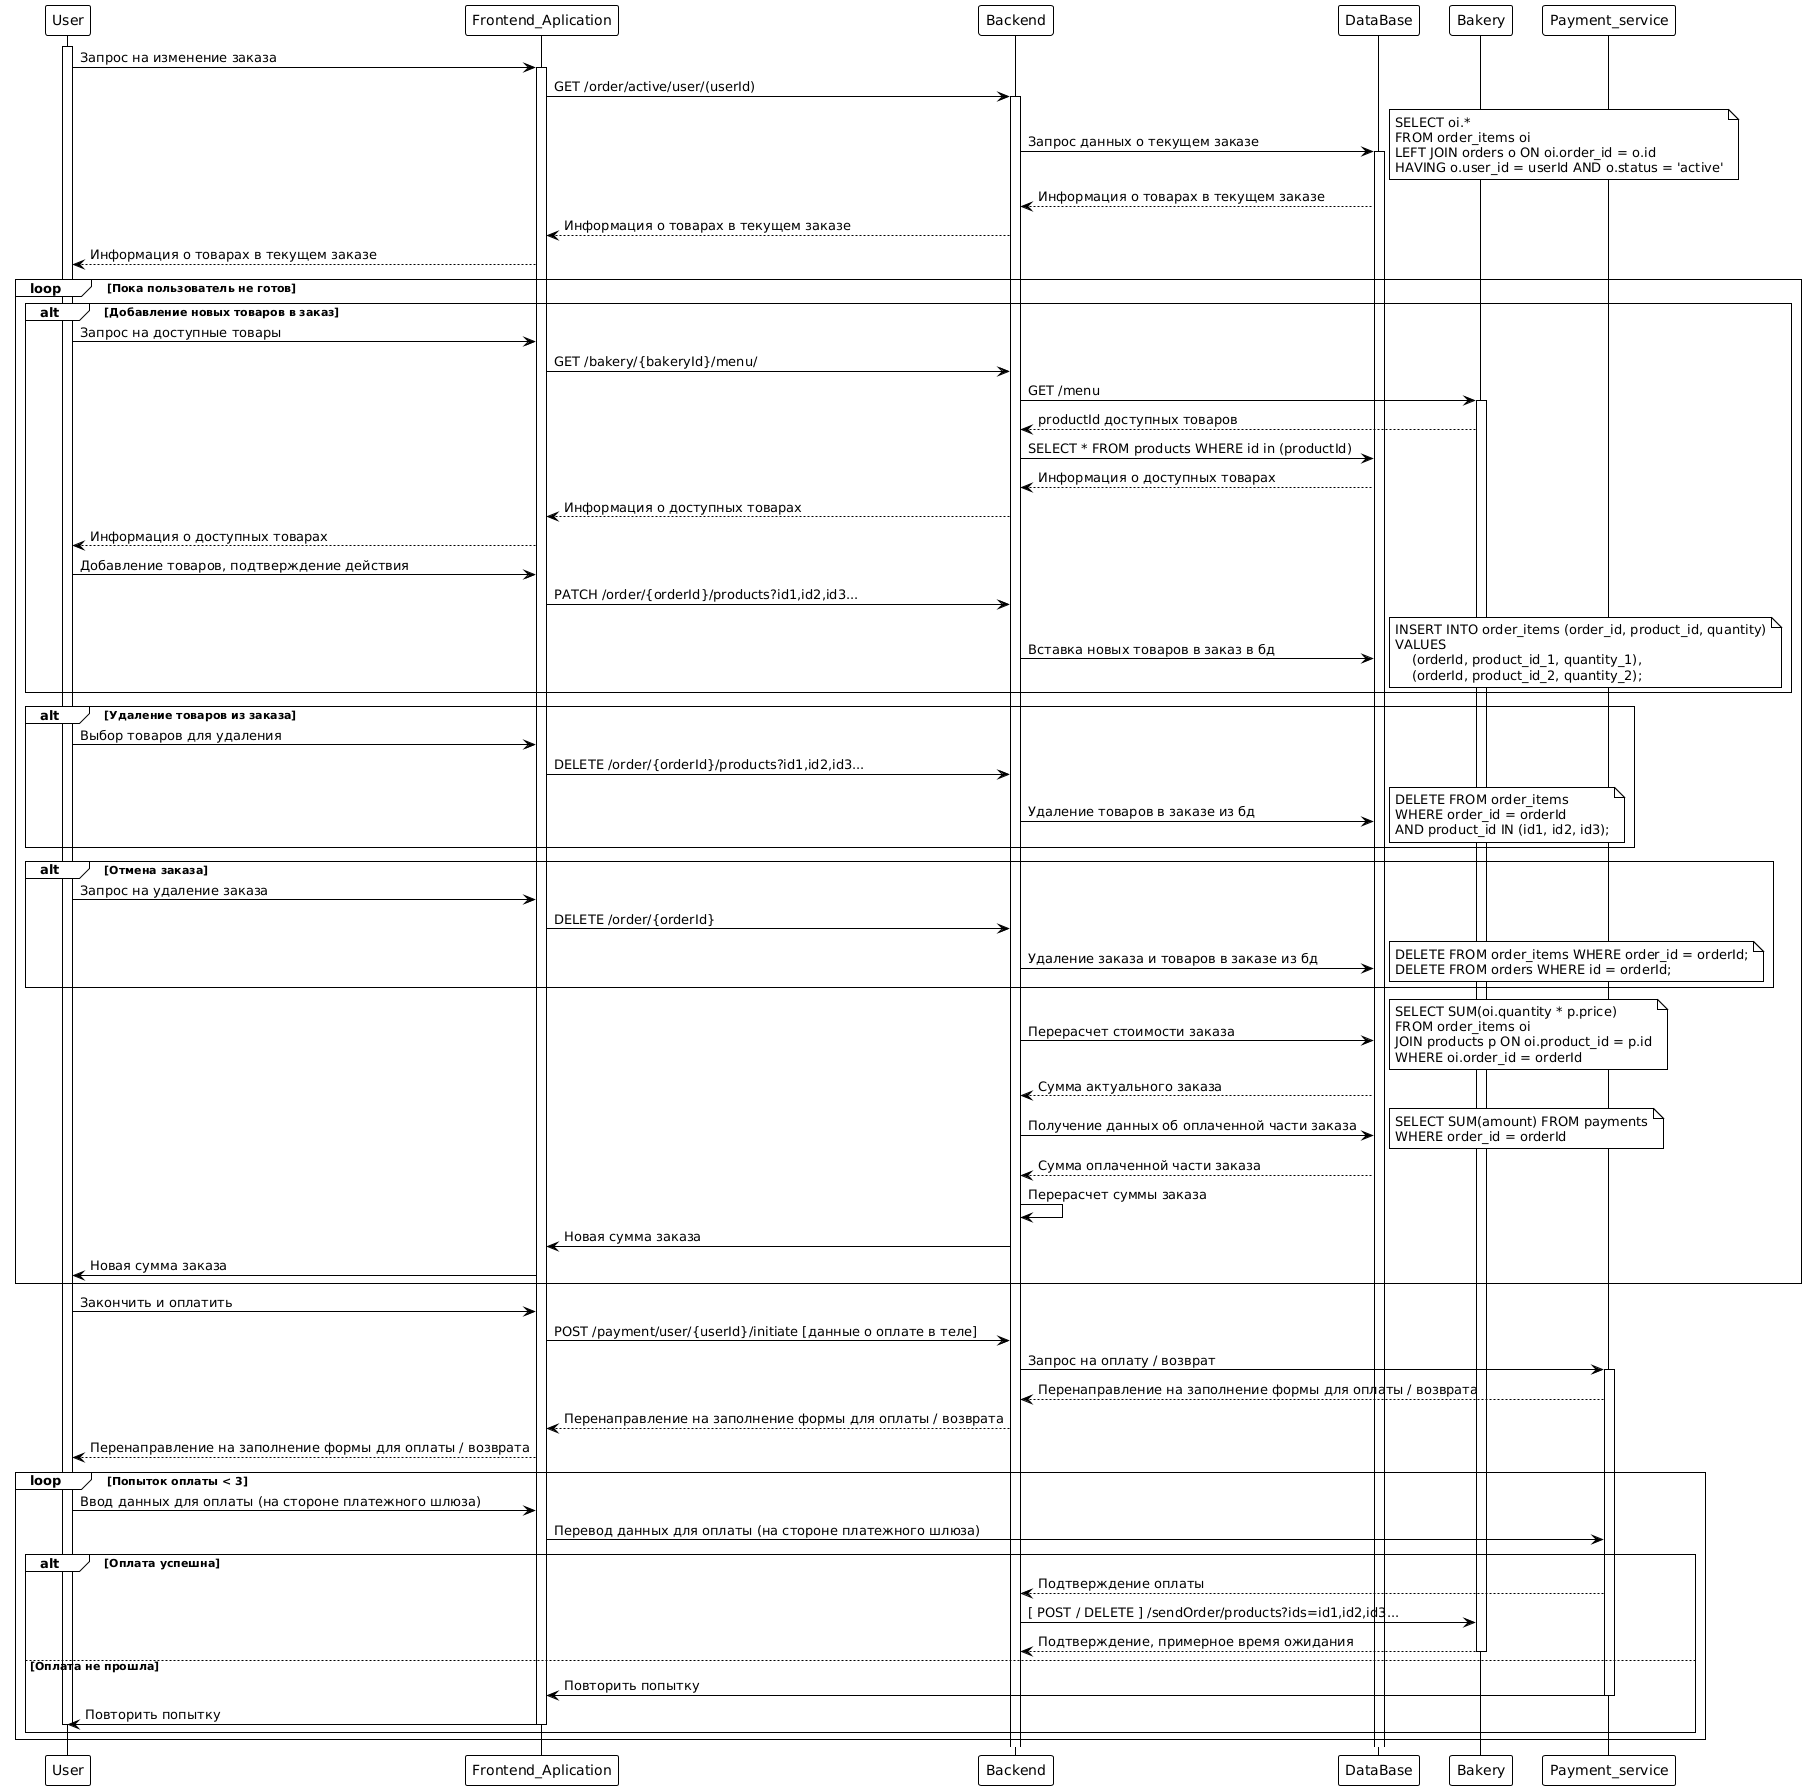

The diagram above was rendered by PlantUML. Its source (embedded in the PNG):
@startuml
!theme plain
participant User as u
participant Frontend_Aplication as fe
participant Backend as be
participant DataBase as db
participant Bakery as bk
participant Payment_service as ps

activate u

u -> fe : Запрос на изменение заказа

activate fe
fe -> be : GET /order/active/user/(userId)

activate be
be -> db : Запрос данных о текущем заказе

note right
SELECT oi.*
FROM order_items oi
LEFT JOIN orders o ON oi.order_id = o.id
HAVING o.user_id = userId AND o.status = 'active'
end note

activate db
db --> be : Информация о товарах в текущем заказе

be --> fe : Информация о товарах в текущем заказе

fe --> u : Информация о товарах в текущем заказе

loop Пока пользователь не готов

alt Добавление новых товаров в заказ

u -> fe : Запрос на доступные товары

fe -> be : GET /bakery/{bakeryId}/menu/

be -> bk : GET /menu

activate bk

bk --> be : productId доступных товаров

be -> db : SELECT * FROM products WHERE id in (productId)

db --> be : Информация о доступных товарах

be --> fe : Информация о доступных товарах

fe --> u : Информация о доступных товарах

u -> fe : Добавление товаров, подтверждение действия

fe -> be : PATCH /order/{orderId}/products?id1,id2,id3...

be -> db : Вставка новых товаров в заказ в бд

note right 
INSERT INTO order_items (order_id, product_id, quantity)
VALUES 
    (orderId, product_id_1, quantity_1),
    (orderId, product_id_2, quantity_2);
end note

end

alt Удаление товаров из заказа

u -> fe : Выбор товаров для удаления

fe -> be : DELETE /order/{orderId}/products?id1,id2,id3...

be -> db : Удаление товаров в заказе из бд

note right
DELETE FROM order_items 
WHERE order_id = orderId 
AND product_id IN (id1, id2, id3);
end note

end

alt Отмена заказа

u -> fe : Запрос на удаление заказа

fe -> be : DELETE /order/{orderId}

be -> db : Удаление заказа и товаров в заказе из бд

note right
DELETE FROM order_items WHERE order_id = orderId;
DELETE FROM orders WHERE id = orderId;
end note

end

be -> db : Перерасчет стоимости заказа

note right
SELECT SUM(oi.quantity * p.price)
FROM order_items oi
JOIN products p ON oi.product_id = p.id
WHERE oi.order_id = orderId
end note

db --> be : Сумма актуального заказа

be -> db: Получение данных об оплаченной части заказа

note right
SELECT SUM(amount) FROM payments
WHERE order_id = orderId
end note

db --> be : Сумма оплаченной части заказа

be -> be : Перерасчет суммы заказа

be -> fe : Новая сумма заказа

fe -> u : Новая сумма заказа

end

u -> fe : Закончить и оплатить

fe -> be : POST /payment/user/{userId}/initiate [данные о оплате в теле]

be -> ps : Запрос на оплату / возврат

activate ps

ps --> be : Перенаправление на заполнение формы для оплаты / возврата

be --> fe : Перенаправление на заполнение формы для оплаты / возврата

fe --> u : Перенаправление на заполнение формы для оплаты / возврата

loop Попыток оплаты < 3

u -> fe : Ввод данных для оплаты (на стороне платежного шлюза)

fe -> ps : Перевод данных для оплаты (на стороне платежного шлюза)

alt Оплата успешна

ps --> be : Подтверждение оплаты

be -> bk : [ POST / DELETE ] /sendOrder/products?ids=id1,id2,id3...

bk --> be : Подтверждение, примерное время ожидания

deactivate bk

else Оплата не прошла

ps -> fe : Повторить попытку

deactivate ps

fe -> u : Повторить попытку

deactivate fe
deactivate u


end

end
@enduml